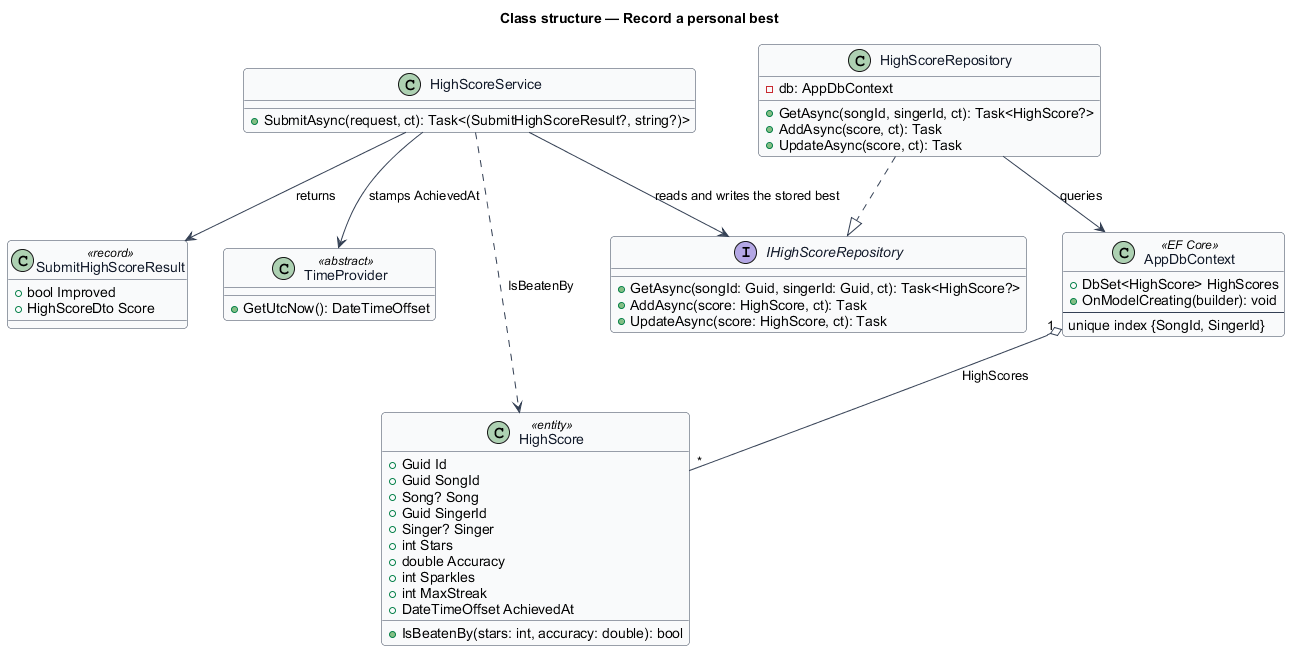

The diagram above was rendered by PlantUML. Its source (embedded in the PNG):
@startuml
' --- shared skin header ---
skinparam backgroundColor #FFFFFF
skinparam shadowing false
skinparam roundcorner 8
skinparam defaultFontName Arial
skinparam ArrowColor #344054
skinparam class {
  BorderColor #344054
  FontColor #101828
  BackgroundColor #F9FAFB
}
' --------------------------
title Class structure — Record a personal best

class HighScore <<entity>> {
  +Guid Id
  +Guid SongId
  +Song? Song
  +Guid SingerId
  +Singer? Singer
  +int Stars
  +double Accuracy
  +int Sparkles
  +int MaxStreak
  +DateTimeOffset AchievedAt
  +IsBeatenBy(stars: int, accuracy: double): bool
}

class HighScoreService {
  +SubmitAsync(request, ct): Task<(SubmitHighScoreResult?, string?)>
}

interface IHighScoreRepository {
  +GetAsync(songId: Guid, singerId: Guid, ct): Task<HighScore?>
  +AddAsync(score: HighScore, ct): Task
  +UpdateAsync(score: HighScore, ct): Task
}

class HighScoreRepository {
  -db: AppDbContext
  +GetAsync(songId, singerId, ct): Task<HighScore?>
  +AddAsync(score, ct): Task
  +UpdateAsync(score, ct): Task
}

class SubmitHighScoreResult <<record>> {
  +bool Improved
  +HighScoreDto Score
}

class TimeProvider <<abstract>> {
  +GetUtcNow(): DateTimeOffset
}

class AppDbContext <<EF Core>> {
  +DbSet<HighScore> HighScores
  +OnModelCreating(builder): void
  --
  unique index {SongId, SingerId}
}

HighScoreRepository ..|> IHighScoreRepository
HighScoreService --> IHighScoreRepository : reads and writes the stored best
HighScoreService --> TimeProvider : stamps AchievedAt
HighScoreService ..> HighScore : IsBeatenBy
HighScoreService --> SubmitHighScoreResult : returns
HighScoreRepository --> AppDbContext : queries
AppDbContext "1" o-- "*" HighScore : HighScores
@enduml